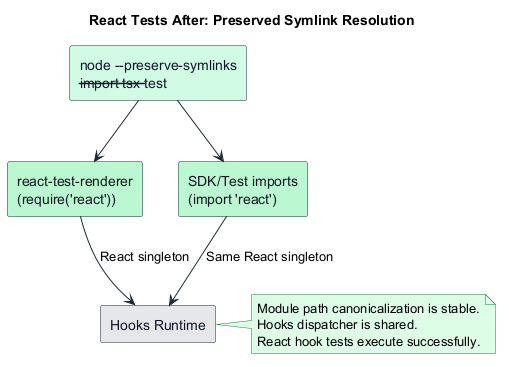

The diagram above was rendered by PlantUML. Its source (embedded in the PNG):
@startuml
skinparam backgroundColor white
skinparam defaultTextAlignment left
skinparam ArrowColor #1F2937
skinparam rectangle {
  FontColor #111827
  BorderColor #1F2937
}
skinparam NoteBackgroundColor #DCFCE7
skinparam NoteBorderColor #15803D

title React Tests After: Preserved Symlink Resolution

rectangle "node --preserve-symlinks\n--import tsx --test" as Runner #D1FAE5
rectangle "react-test-renderer\n(require('react'))" as RTR #BBF7D0
rectangle "SDK/Test imports\n(import 'react')" as SDK #BBF7D0
rectangle "Hooks Runtime" as Runtime #E5E7EB

Runner --> RTR
Runner --> SDK
RTR --> Runtime : React singleton
SDK --> Runtime : Same React singleton

note right of Runtime
Module path canonicalization is stable.
Hooks dispatcher is shared.
React hook tests execute successfully.
end note
@enduml